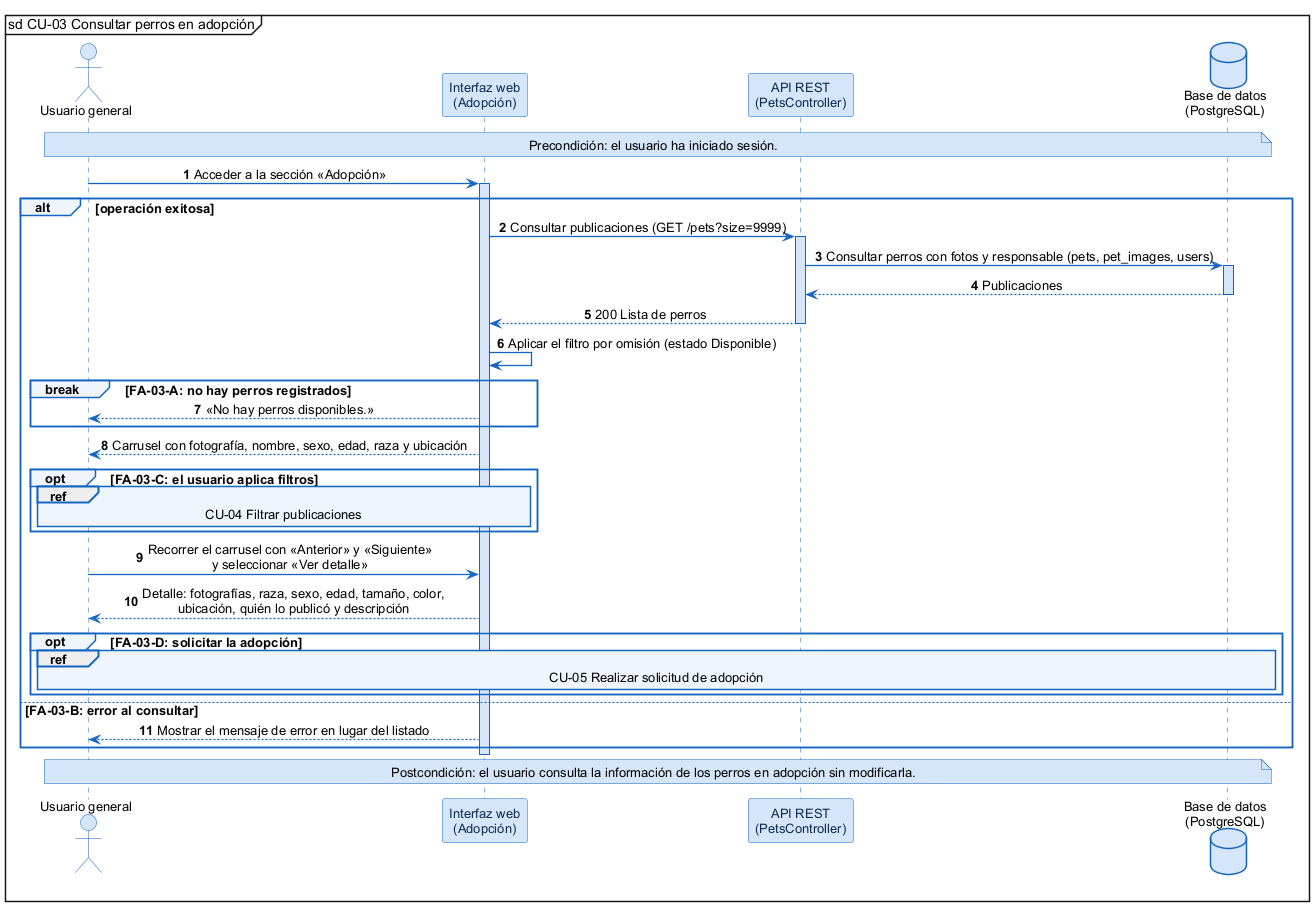

The diagram above was rendered by PlantUML. Its source (embedded in the PNG):
@startuml
skinparam shadowing false
skinparam defaultFontName Arial
skinparam defaultFontSize 13
skinparam backgroundColor #FFFFFF
skinparam sequenceMessageAlign center
skinparam ArrowColor #1565C0
skinparam ArrowThickness 1.3
skinparam sequence {
  LifeLineBorderColor #1565C0
  LifeLineBackgroundColor #D6E6FA
  ParticipantBorderColor #1565C0
  ParticipantBackgroundColor #D6E6FA
  ParticipantFontColor #0D2B4E
  ActorBorderColor #1565C0
  ActorBackgroundColor #D6E6FA
  GroupBorderColor #1565C0
  GroupBackgroundColor #EEF5FD
  GroupHeaderFontStyle bold
  DividerBorderColor #1565C0
  ReferenceBorderColor #1565C0
  ReferenceBackgroundColor #EEF5FD
}
skinparam database {
  BorderColor #1565C0
  BackgroundColor #D6E6FA
}
skinparam note {
  BorderColor #1565C0
  BackgroundColor #D6E6FA
}
mainframe sd CU-03 Consultar perros en adopción
autonumber

actor "Usuario general" as U
participant "Interfaz web\n(Adopción)" as W
participant "API REST\n(PetsController)" as A
database "Base de datos\n(PostgreSQL)" as DB

note over U, DB : Precondición: el usuario ha iniciado sesión.

U -> W : Acceder a la sección «Adopción»
activate W
alt operación exitosa
  W -> A : Consultar publicaciones (GET /pets?size=9999)
  activate A
  A -> DB : Consultar perros con fotos y responsable (pets, pet_images, users)
  activate DB
  DB --> A : Publicaciones
  deactivate DB
  A --> W : 200 Lista de perros
  deactivate A
  W -> W : Aplicar el filtro por omisión (estado Disponible)
  break FA-03-A: no hay perros registrados
    W --> U : «No hay perros disponibles.»
  end
  W --> U : Carrusel con fotografía, nombre, sexo, edad, raza y ubicación
  opt FA-03-C: el usuario aplica filtros
    ref over U, W : CU-04 Filtrar publicaciones
  end
  U -> W : Recorrer el carrusel con «Anterior» y «Siguiente»\ny seleccionar «Ver detalle»
  W --> U : Detalle: fotografías, raza, sexo, edad, tamaño, color,\nubicación, quién lo publicó y descripción
  opt FA-03-D: solicitar la adopción
    ref over U, DB : CU-05 Realizar solicitud de adopción
  end
else FA-03-B: error al consultar
  W --> U : Mostrar el mensaje de error en lugar del listado
end
deactivate W

note over U, DB : Postcondición: el usuario consulta la información de los perros en adopción sin modificarla.
@enduml